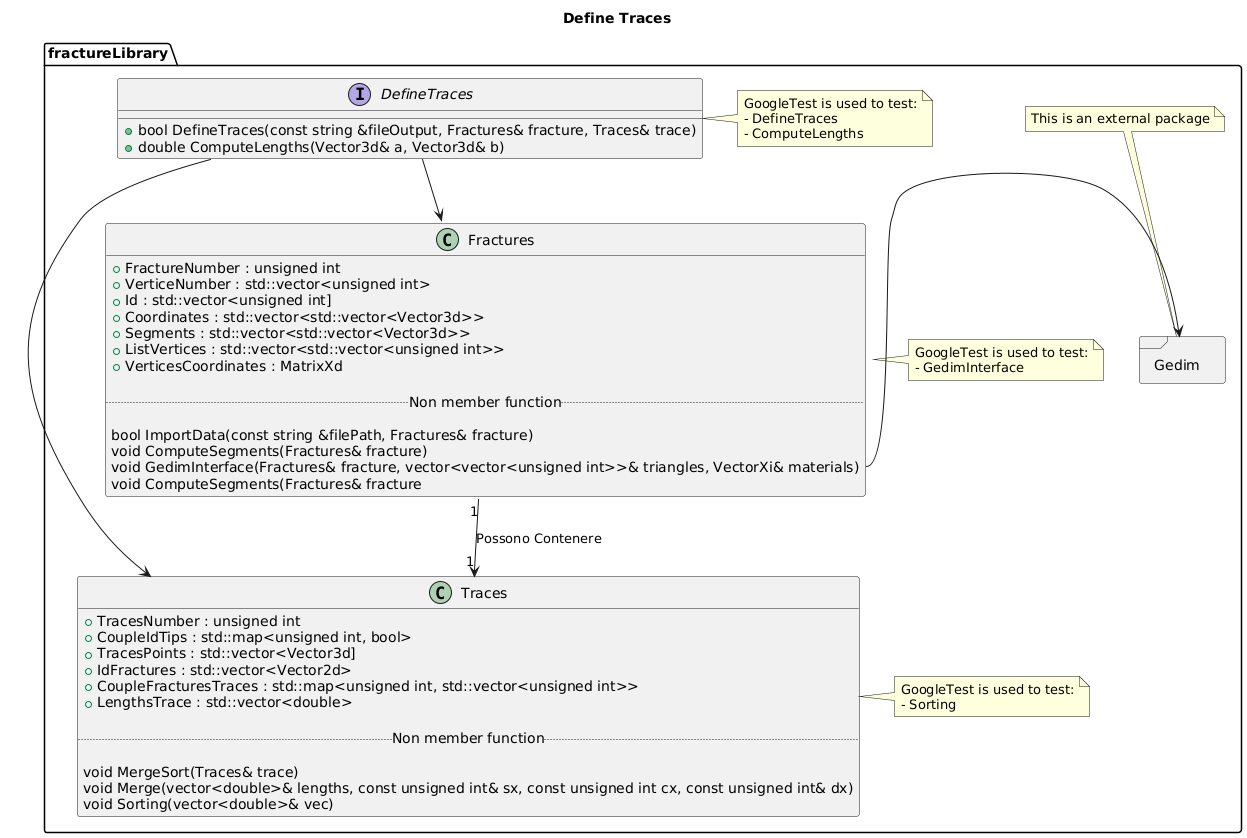

The diagram above was rendered by PlantUML. Its source (embedded in the PNG):
@startuml
title Define Traces

' Create package with folder style
package fractureLibrary <<Folder>>
{ 

class Fractures {
    ' Visibility NameVariable : Type
    + FractureNumber : unsigned int
    + VerticeNumber : std::vector<unsigned int>
    + Id : std::vector<unsigned int]
    + Coordinates : std::vector<std::vector<Vector3d>>
    + Segments : std::vector<std::vector<Vector3d>>
    + ListVertices : std::vector<std::vector<unsigned int>>
    + VerticesCoordinates : MatrixXd

    .. Non member function ..

    bool ImportData(const string &filePath, Fractures& fracture)
    void ComputeSegments(Fractures& fracture)
    void GedimInterface(Fractures& fracture, vector<vector<unsigned int>>& triangles, VectorXi& materials)
	void ComputeSegments(Fractures& fracture
}

class Traces {
    + TracesNumber : unsigned int
    + CoupleIdTips : std::map<unsigned int, bool>
    + TracesPoints : std::vector<Vector3d]
    + IdFractures : std::vector<Vector2d>
    + CoupleFracturesTraces : std::map<unsigned int, std::vector<unsigned int>>
    + LengthsTrace : std::vector<double>

    .. Non member function ..

    void MergeSort(Traces& trace)
    void Merge(vector<double>& lengths, const unsigned int& sx, const unsigned int cx, const unsigned int& dx)
    void Sorting(vector<double>& vec)
}

' Function that uses both Fractures and Traces
interface DefineTraces {
    + bool DefineTraces(const string &fileOutput, Fractures& fracture, Traces& trace)
    + double ComputeLengths(Vector3d& a, Vector3d& b)
}

' Relationships
Fractures "1" --> "1" Traces : Possono Contenere
DefineTraces --> Fractures
DefineTraces --> Traces

' Note for testing
note right of Fractures
  GoogleTest is used to test:
  - GedimInterface
end note

note right of Traces
  GoogleTest is used to test:
  - Sorting
end note

note right of DefineTraces
  GoogleTest is used to test:
  - DefineTraces
  - ComputeLengths
end note

package Gedim <<Frame>>
{

}


' PlotPolygon relies upon Gedim
Fractures::GedimInterface --right--> Gedim

' Add notes and link it with an object thourgh the sumbol ..
note "This is an external package" as GedimNote
GedimNote .. Gedim
@enduml